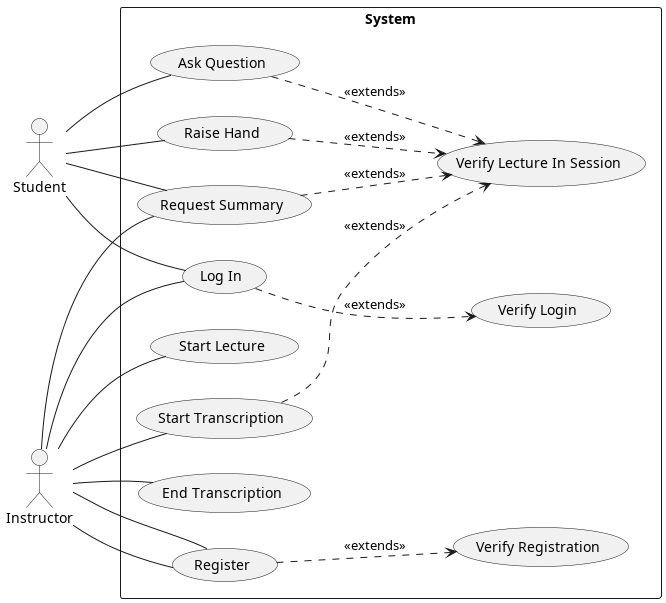

The diagram above was rendered by PlantUML. Its source (embedded in the PNG):
@startuml "Use Case Diagram"
left to right direction

Actor Student
Actor Instructor

rectangle "System" {
    "Verify Lecture In Session" as (inSession)
    "Verify Login" as (isUsername)
    "Verify Registration" as (isNotUsername)

    "Log In" as (Login)
    "Register" as (Register)

    "Start Lecture" as (Lecture)

    "Start Transcription" as (Start)
    "End Transcription" as (End)
    "Request Summary" as (Summary)

    "Ask Question" as (Ask)
    "Raise Hand" as (Raise)
}

Instructor -- Lecture
Instructor -- Start
Instructor -- End
Instructor -- Summary
Instructor -- Login
Instructor -- Register

Student -- Summary
Student -- Ask
Student -- Raise
Student -- Login
Instructor -- Register

Start ..> inSession: <<extends>>
Summary ..> inSession : <<extends>>
Raise ..> inSession: <<extends>>
Ask ..> inSession: <<extends>>
Login ..> isUsername: <<extends>>
Register ..> isNotUsername: <<extends>>


@enduml